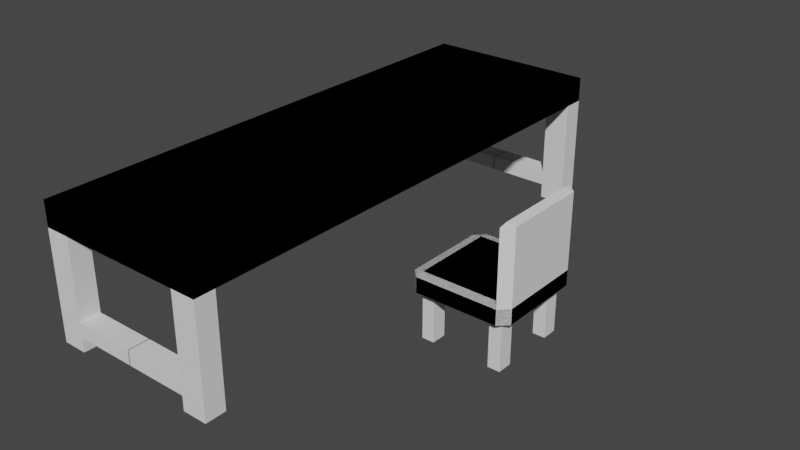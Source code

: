 # Source: desk.blend  (saved by Blender 2.82.7; exported with 4.5.12 LTS)
import bpy
from mathutils import Matrix  # noqa: F401  (used for matrix-valued properties, if any)

bpy.ops.wm.read_factory_settings(use_empty=True)
scene = bpy.context.scene
scene.name = 'Scene'

# ---- collections
col_collection = bpy.data.collections.new('Collection'); scene.collection.children.link(col_collection)

# ---- world
world_world = bpy.data.worlds.new('World'); scene.world = world_world
world_world.use_nodes = True; world_world.node_tree.nodes.clear()
_N = world_world.node_tree.nodes; _L = world_world.node_tree.links
n0 = _N.new('ShaderNodeOutputWorld'); n0.name = 'World Output'; n0.location = (300, 300)
n1 = _N.new('ShaderNodeBackground'); n1.name = 'Background'; n1.location = (10, 300)
n1.inputs[0].default_value = (0.05088, 0.05088, 0.05088, 1.0)
_L.new(n1.outputs[0], n0.inputs[0])
n0.is_active_output = True
world_world.color = (0.05088, 0.05088, 0.05088)
world_world.use_sun_shadow = False
world_world.sun_shadow_jitter_overblur = 0.0

# ---- meshes
me_cube_002 = bpy.data.meshes.new('Cube.002')
me_cube_002.from_pydata([(-1.0, -1.0, -1.0), (-1.0, -1.0, 1.0), (-1.0, 1.0, -1.0), (-1.0, 1.0, 1.0), (1.0, -1.0, -1.0), (1.0, -1.0, 1.0), (1.0, 1.0, -1.0), (1.0, 1.0, 1.0), (-1.0, 0.9196, -1.0), (-1.0, 0.9196, 1.0), (1.0, 0.9196, -1.0), (1.0, 0.9196, 1.0), (0.7174, 1.0, -1.0), (0.7174, 1.0, 1.0), (0.7174, -1.0, -1.0), (0.7174, -1.0, 1.0), (0.7174, 0.9196, 1.0), (0.7174, 0.9196, -1.0), (1.0, 0.9196, -9.738), (1.0, 1.0, -9.738), (0.7174, 1.0, -9.738), (0.7174, 0.9196, -9.738), (1.0, 1.0, -7.403), (0.7174, 1.0, -7.403), (1.0, 0.9196, -7.403), (0.7174, 0.9196, -7.403), (1.0, 1.0, -8.574), (1.0, 0.9196, -8.574), (0.7174, 0.9196, -8.574), (0.7174, 1.0, -8.574), (-0.004507, 1.0, -8.574), (-0.004507, 1.0, -7.403), (-0.004507, 0.9196, -7.403), (-0.004507, 0.9196, -8.574)], [], [(8, 9, 3, 2), (12, 13, 7, 6), (10, 11, 5, 4), (14, 15, 1, 0), (17, 10, 4, 14), (16, 9, 1, 15), (13, 3, 9, 16), (29, 26, 19, 20), (6, 7, 11, 10), (0, 1, 9, 8), (2, 12, 17, 8), (7, 13, 16, 11), (11, 16, 15, 5), (8, 17, 14, 0), (4, 5, 15, 14), (2, 3, 13, 12), (20, 19, 18, 21), (26, 27, 18, 19), (27, 28, 21, 18), (28, 29, 20, 21), (17, 12, 23, 25), (10, 17, 25, 24), (6, 10, 24, 22), (12, 6, 22, 23), (25, 23, 31, 32), (24, 25, 28, 27), (22, 24, 27, 26), (23, 22, 26, 29), (32, 31, 30, 33), (23, 29, 30, 31), (29, 28, 33, 30), (28, 25, 32, 33)])
_uv = me_cube_002.uv_layers.new(name='UVMap')
_uv.uv.foreach_set('vector', [0.375, 0.24, 0.625, 0.24, 0.625, 0.25, 0.375, 0.25, 0.375, 0.4647, 0.625, 0.4647, 0.625, 0.5, 0.375, 0.5, 0.375, 0.51, 0.625, 0.51, 0.625, 0.75, 0.375, 0.75, 0.375, 0.7853, 0.625, 0.7853, 0.625, 1.0, 0.375, 1.0, 0.3397, 0.51, 0.375, 0.51, 0.375, 0.75, 0.3397, 0.75, 0.6603, 0.51, 0.875, 0.51, 0.875, 0.75, 0.6603, 0.75, 0.6603, 0.5, 0.875, 0.5, 0.875, 0.51, 0.6603, 0.51, 0.375, 0.4647, 0.375, 0.5, 0.375, 0.5, 0.375, 0.4647, 0.375, 0.5, 0.625, 0.5, 0.625, 0.51, 0.375, 0.51, 0.375, 0.0, 0.625, 0.0, 0.625, 0.24, 0.375, 0.24, 0.125, 0.5, 0.3397, 0.5, 0.3397, 0.51, 0.125, 0.51, 0.625, 0.5, 0.6603, 0.5, 0.6603, 0.51, 0.625, 0.51, 0.625, 0.51, 0.6603, 0.51, 0.6603, 0.75, 0.625, 0.75, 0.125, 0.51, 0.3397, 0.51, 0.3397, 0.75, 0.125, 0.75, 0.375, 0.75, 0.625, 0.75, 0.625, 0.7853, 0.375, 0.7853, 0.375, 0.25, 0.625, 0.25, 0.625, 0.4647, 0.375, 0.4647, 0.3397, 0.5, 0.375, 0.5, 0.375, 0.51, 0.3397, 0.51, 0.375, 0.5, 0.375, 0.51, 0.375, 0.51, 0.375, 0.5, 0.375, 0.51, 0.3397, 0.51, 0.3397, 0.51, 0.375, 0.51, 0.3397, 0.51, 0.3397, 0.5, 0.3397, 0.5, 0.3397, 0.51, 0.3397, 0.51, 0.3397, 0.5, 0.3397, 0.5, 0.3397, 0.51, 0.375, 0.51, 0.3397, 0.51, 0.3397, 0.51, 0.375, 0.51, 0.375, 0.5, 0.375, 0.51, 0.375, 0.51, 0.375, 0.5, 0.375, 0.4647, 0.375, 0.5, 0.375, 0.5, 0.375, 0.4647, 0.3397, 0.51, 0.3397, 0.5, 0.3397, 0.5, 0.3397, 0.51, 0.375, 0.51, 0.3397, 0.51, 0.3397, 0.51, 0.375, 0.51, 0.375, 0.5, 0.375, 0.51, 0.375, 0.51, 0.375, 0.5, 0.375, 0.4647, 0.375, 0.5, 0.375, 0.5, 0.375, 0.4647, 0.3397, 0.51, 0.3397, 0.5, 0.3397, 0.5, 0.3397, 0.51, 0.375, 0.4647, 0.375, 0.4647, 0.375, 0.4647, 0.375, 0.4647, 0.3397, 0.5, 0.3397, 0.51, 0.3397, 0.51, 0.3397, 0.5, 0.3397, 0.51, 0.3397, 0.51, 0.3397, 0.51, 0.3397, 0.51])
me_cube_002.use_remesh_fix_poles = True
me_cube_002.use_remesh_preserve_attributes = False
me_cube_002.use_mirror_vertex_groups = False
me_cube_002.update()
me_cube_004 = bpy.data.meshes.new('Cube.004')
me_cube_004.from_pydata([(-0.8192, -0.8192, -1.0), (-0.8192, -1.0, -0.8192), (-1.0, -0.8192, -0.8192), (-0.8192, -1.0, 0.8192), (-0.8192, -0.8192, 1.0), (-1.0, -0.8192, 0.8192), (-0.8192, 0.8192, -1.0), (-1.0, 0.8192, -0.8192), (-0.8192, 1.0, -0.8192), (-0.8192, 0.8192, 1.0), (-0.8192, 1.0, 0.8192), (-1.0, 0.8192, 0.8192), (0.8192, -0.8192, -1.0), (1.0, -0.8192, -0.8192), (0.8192, -1.0, -0.8192), (0.8192, -0.8192, 1.0), (0.8192, -1.0, 0.8192), (1.0, -0.8192, 0.8192), (0.8192, 0.8192, -1.0), (0.8192, 1.0, -0.8192), (1.0, 0.8192, -0.8192), (0.8192, 0.8192, 1.0), (1.0, 0.8192, 0.8192), (0.8192, 1.0, 0.8192), (-0.5748, 0.8192, -1.0), (-0.5748, 1.0, -0.8192), (-0.5748, 0.8192, 1.0), (-0.5748, 1.0, 0.8192), (-0.5748, -0.8192, -1.0), (-0.5748, -1.0, -0.8192), (-0.5748, -0.8192, 1.0), (-0.5748, -1.0, 0.8192), (-0.8192, -0.521, -1.0), (-1.0, -0.521, -0.8192), (-0.8192, -0.521, 1.0), (-1.0, -0.521, 0.8192), (0.8192, -0.521, -1.0), (1.0, -0.521, -0.8192), (0.8192, -0.521, 1.0), (1.0, -0.521, 0.8192), (-0.5748, -0.521, -1.0), (-0.5748, -0.521, 1.0), (-0.8192, -0.521, -6.116), (-0.8192, -0.8192, -6.116), (-0.5748, -0.8192, -6.116), (-0.5748, -0.521, -6.116), (0.8192, -0.8192, -1.0), (0.8192, -1.0, -0.8192), (1.0, -0.8192, -0.8192), (0.8192, -1.0, 0.8192), (0.8192, -0.8192, 1.0), (1.0, -0.8192, 0.8192), (0.8192, 0.8192, -1.0), (1.0, 0.8192, -0.8192), (0.8192, 1.0, -0.8192), (0.8192, 0.8192, 1.0), (0.8192, 1.0, 0.8192), (1.0, 0.8192, 0.8192), (-0.8192, -0.8192, -1.0), (-1.0, -0.8192, -0.8192), (-0.8192, -1.0, -0.8192), (-0.8192, -0.8192, 1.0), (-0.8192, -1.0, 0.8192), (-1.0, -0.8192, 0.8192), (-0.8192, 0.8192, -1.0), (-0.8192, 1.0, -0.8192), (-1.0, 0.8192, -0.8192), (-0.8192, 0.8192, 1.0), (-1.0, 0.8192, 0.8192), (-0.8192, 1.0, 0.8192), (0.5748, 0.8192, -1.0), (0.5748, 1.0, -0.8192), (0.5748, 0.8192, 1.0), (0.5748, 1.0, 0.8192), (0.5748, -0.8192, -1.0), (0.5748, -1.0, -0.8192), (0.5748, -0.8192, 1.0), (0.5748, -1.0, 0.8192), (0.8192, -0.521, -1.0), (1.0, -0.521, -0.8192), (0.8192, -0.521, 1.0), (1.0, -0.521, 0.8192), (-0.8192, -0.521, -1.0), (-1.0, -0.521, -0.8192), (-0.8192, -0.521, 1.0), (-1.0, -0.521, 0.8192), (0.5748, -0.521, -1.0), (0.5748, -0.521, 1.0), (0.8192, -0.521, -6.116), (0.8192, -0.8192, -6.116), (0.5748, -0.8192, -6.116), (0.5748, -0.521, -6.116), (-0.8192, 0.8192, -1.0), (-0.8192, 1.0, -0.8192), (-1.0, 0.8192, -0.8192), (-0.8192, 1.0, 0.8192), (-0.8192, 0.8192, 1.0), (-1.0, 0.8192, 0.8192), (-0.8192, -0.8192, -1.0), (-1.0, -0.8192, -0.8192), (-0.8192, -1.0, -0.8192), (-0.8192, -0.8192, 1.0), (-0.8192, -1.0, 0.8192), (-1.0, -0.8192, 0.8192), (0.8192, 0.8192, -1.0), (1.0, 0.8192, -0.8192), (0.8192, 1.0, -0.8192), (0.8192, 0.8192, 1.0), (0.8192, 1.0, 0.8192), (1.0, 0.8192, 0.8192), (0.8192, -0.8192, -1.0), (0.8192, -1.0, -0.8192), (1.0, -0.8192, -0.8192), (0.8192, -0.8192, 1.0), (1.0, -0.8192, 0.8192), (0.8192, -1.0, 0.8192), (-0.5748, -0.8192, -1.0), (-0.5748, -1.0, -0.8192), (-0.5748, -0.8192, 1.0), (-0.5748, -1.0, 0.8192), (-0.5748, 0.8192, -1.0), (-0.5748, 1.0, -0.8192), (-0.5748, 0.8192, 1.0), (-0.5748, 1.0, 0.8192), (-0.8192, 0.521, -1.0), (-1.0, 0.521, -0.8192), (-0.8192, 0.521, 1.0), (-1.0, 0.521, 0.8192), (0.8192, 0.521, -1.0), (1.0, 0.521, -0.8192), (0.8192, 0.521, 1.0), (1.0, 0.521, 0.8192), (-0.5748, 0.521, -1.0), (-0.5748, 0.521, 1.0), (-0.8192, 0.521, -6.116), (-0.8192, 0.8192, -6.116), (-0.5748, 0.8192, -6.116), (-0.5748, 0.521, -6.116), (0.8192, 0.8192, -1.0), (0.8192, 1.0, -0.8192), (1.0, 0.8192, -0.8192), (0.8192, 1.0, 0.8192), (0.8192, 0.8192, 1.0), (1.0, 0.8192, 0.8192), (0.8192, -0.8192, -1.0), (1.0, -0.8192, -0.8192), (0.8192, -1.0, -0.8192), (0.8192, -0.8192, 1.0), (0.8192, -1.0, 0.8192), (1.0, -0.8192, 0.8192), (-0.8192, 0.8192, -1.0), (-1.0, 0.8192, -0.8192), (-0.8192, 1.0, -0.8192), (-0.8192, 0.8192, 1.0), (-0.8192, 1.0, 0.8192), (-1.0, 0.8192, 0.8192), (-0.8192, -0.8192, -1.0), (-0.8192, -1.0, -0.8192), (-1.0, -0.8192, -0.8192), (-0.8192, -0.8192, 1.0), (-1.0, -0.8192, 0.8192), (-0.8192, -1.0, 0.8192), (0.5748, -0.8192, -1.0), (0.5748, -1.0, -0.8192), (0.5748, -0.8192, 1.0), (0.5748, -1.0, 0.8192), (0.5748, 0.8192, -1.0), (0.5748, 1.0, -0.8192), (0.5748, 0.8192, 1.0), (0.5748, 1.0, 0.8192), (0.8192, 0.521, -1.0), (1.0, 0.521, -0.8192), (0.8192, 0.521, 1.0), (1.0, 0.521, 0.8192), (-0.8192, 0.521, -1.0), (-1.0, 0.521, -0.8192), (-0.8192, 0.521, 1.0), (-1.0, 0.521, 0.8192), (0.5748, 0.521, -1.0), (0.5748, 0.521, 1.0), (0.8192, 0.521, -6.116), (0.8192, 0.8192, -6.116), (0.5748, 0.8192, -6.116), (0.5748, 0.521, -6.116), (0.8192, 0.8192, 8.881), (1.0, 0.8192, 8.701), (1.0, -0.8192, 8.701), (0.8192, -0.8192, 8.881), (0.8192, 0.521, 8.881), (1.0, 0.521, 8.701), (1.0, 0.8192, 8.704), (0.8192, 1.0, 8.704), (0.8192, 0.8192, 8.885), (1.0, -0.8192, 8.704), (0.8192, -0.8192, 8.885), (0.8192, -1.0, 8.704)], [], [(29, 31, 3, 1), (37, 39, 17, 13), (41, 34, 4, 30), (33, 35, 11, 7), (25, 27, 23, 19), (0, 1, 2), (3, 4, 5), (6, 7, 8), (9, 10, 11), (12, 13, 14), (15, 16, 17), (18, 19, 20), (21, 22, 23), (32, 0, 2, 33), (1, 3, 5, 2), (34, 9, 11, 35), (10, 8, 7, 11), (24, 6, 8, 25), (26, 21, 23, 27), (22, 20, 19, 23), (36, 18, 20, 37), (38, 15, 17, 39), (16, 14, 13, 17), (28, 12, 14, 29), (30, 4, 3, 31), (40, 36, 12, 28), (0, 32, 42, 43), (15, 30, 31, 16), (0, 28, 29, 1), (9, 26, 27, 10), (18, 24, 25, 19), (8, 10, 27, 25), (38, 41, 30, 15), (14, 16, 31, 29), (21, 26, 41, 38), (6, 24, 40, 32), (24, 18, 36, 40), (21, 38, 39, 22), (12, 36, 37, 13), (4, 34, 35, 5), (6, 32, 33, 7), (2, 5, 35, 33), (26, 9, 34, 41), (20, 22, 39, 37), (38, 39, 37, 36, 40, 32, 33, 35, 34, 41), (42, 45, 44, 43), (32, 40, 45, 42), (40, 28, 44, 45), (28, 0, 43, 44), (75, 47, 49, 77), (83, 59, 63, 85), (87, 76, 50, 80), (79, 53, 57, 81), (71, 65, 69, 73), (46, 48, 47), (49, 51, 50), (52, 54, 53), (55, 57, 56), (58, 60, 59), (61, 63, 62), (64, 66, 65), (67, 69, 68), (78, 79, 48, 46), (47, 48, 51, 49), (80, 81, 57, 55), (56, 57, 53, 54), (70, 71, 54, 52), (72, 73, 69, 67), (68, 69, 65, 66), (82, 83, 66, 64), (84, 85, 63, 61), (62, 63, 59, 60), (74, 75, 60, 58), (76, 77, 49, 50), (86, 74, 58, 82), (46, 89, 88, 78), (61, 62, 77, 76), (46, 47, 75, 74), (55, 56, 73, 72), (64, 65, 71, 70), (54, 71, 73, 56), (84, 61, 76, 87), (60, 75, 77, 62), (67, 84, 87, 72), (52, 78, 86, 70), (70, 86, 82, 64), (67, 68, 85, 84), (58, 59, 83, 82), (50, 51, 81, 80), (52, 53, 79, 78), (48, 79, 81, 51), (72, 87, 80, 55), (66, 83, 85, 68), (84, 87, 80, 81, 79, 78, 86, 82, 83, 85), (88, 89, 90, 91), (78, 88, 91, 86), (86, 91, 90, 74), (74, 90, 89, 46), (121, 93, 95, 123), (129, 105, 109, 131), (133, 122, 96, 126), (125, 99, 103, 127), (117, 111, 115, 119), (92, 94, 93), (95, 97, 96), (98, 100, 99), (101, 103, 102), (104, 106, 105), (107, 109, 108), (110, 112, 111), (113, 115, 114), (124, 125, 94, 92), (93, 94, 97, 95), (126, 127, 103, 101), (102, 103, 99, 100), (116, 117, 100, 98), (118, 119, 115, 113), (114, 115, 111, 112), (128, 129, 112, 110), (130, 131, 109, 107), (108, 109, 105, 106), (120, 121, 106, 104), (122, 123, 95, 96), (132, 120, 104, 128), (92, 135, 134, 124), (107, 108, 123, 122), (92, 93, 121, 120), (101, 102, 119, 118), (110, 111, 117, 116), (100, 117, 119, 102), (130, 107, 122, 133), (106, 121, 123, 108), (113, 130, 133, 118), (98, 124, 132, 116), (116, 132, 128, 110), (113, 114, 131, 130), (104, 105, 129, 128), (96, 97, 127, 126), (98, 99, 125, 124), (94, 125, 127, 97), (118, 133, 126, 101), (112, 129, 131, 114), (130, 133, 126, 127, 125, 124, 132, 128, 129, 131), (134, 135, 136, 137), (124, 134, 137, 132), (132, 137, 136, 120), (120, 136, 135, 92), (167, 169, 141, 139), (175, 177, 155, 151), (179, 172, 142, 168), (171, 173, 149, 145), (163, 165, 161, 157), (138, 139, 140), (143, 141, 191, 190), (144, 145, 146), (142, 143, 190, 192), (150, 151, 152), (153, 154, 155), (156, 157, 158), (159, 160, 161), (170, 138, 140, 171), (139, 141, 143, 140), (149, 173, 189, 186), (148, 146, 145, 149), (162, 144, 146, 163), (164, 159, 161, 165), (160, 158, 157, 161), (174, 156, 158, 175), (176, 153, 155, 177), (154, 152, 151, 155), (166, 150, 152, 167), (168, 142, 141, 169), (178, 174, 150, 166), (138, 170, 180, 181), (153, 168, 169, 154), (138, 166, 167, 139), (147, 164, 165, 148), (156, 162, 163, 157), (146, 148, 165, 163), (176, 179, 168, 153), (152, 154, 169, 167), (159, 164, 179, 176), (144, 162, 178, 170), (162, 156, 174, 178), (159, 176, 177, 160), (150, 174, 175, 151), (143, 142, 184, 185), (144, 170, 171, 145), (140, 143, 173, 171), (164, 147, 172, 179), (158, 160, 177, 175), (176, 177, 175, 174, 178, 170, 171, 173, 172, 179), (180, 183, 182, 181), (170, 178, 183, 180), (178, 166, 182, 183), (166, 138, 181, 182), (188, 187, 186, 189), (184, 188, 189, 185), (172, 147, 187, 188), (142, 172, 188, 184), (147, 149, 186, 187), (173, 143, 185, 189), (191, 192, 190), (194, 195, 193), (147, 148, 195, 194), (141, 142, 192, 191), (148, 149, 193, 195), (149, 147, 194, 193)])
_uv = me_cube_004.uv_layers.new(name='UVMap')
_uv.uv.foreach_set('vector', [0.3976, 0.9468, 0.6024, 0.9468, 0.6024, 0.9774, 0.3976, 0.9774, 0.3976, 0.6901, 0.6024, 0.6901, 0.6024, 0.7274, 0.3976, 0.7274, 0.8218, 0.6901, 0.8524, 0.6901, 0.8524, 0.7274, 0.8218, 0.7274, 0.3976, 0.05988, 0.6024, 0.05988, 0.6024, 0.2274, 0.3976, 0.2274, 0.3976, 0.3032, 0.6024, 0.3032, 0.6024, 0.4774, 0.3976, 0.4774, 0.1476, 0.7274, 0.1476, 0.75, 0.125, 0.7274, 0.6024, 0.9774, 0.625, 0.9774, 0.6024, 1.0, 0.1476, 0.5226, 0.125, 0.5226, 0.1476, 0.5, 0.8524, 0.5226, 0.8524, 0.5, 0.875, 0.5226, 0.3524, 0.7274, 0.375, 0.7274, 0.3524, 0.75, 0.6476, 0.7274, 0.6476, 0.75, 0.625, 0.7274, 0.3524, 0.5226, 0.3524, 0.5, 0.375, 0.5226, 0.6476, 0.5226, 0.625, 0.5226, 0.6476, 0.5, 0.1476, 0.6901, 0.1476, 0.7274, 0.125, 0.7274, 0.125, 0.6901, 0.3976, 0.9774, 0.6024, 0.9774, 0.6024, 1.0, 0.3976, 1.0, 0.8524, 0.6901, 0.8524, 0.5226, 0.875, 0.5226, 0.875, 0.6901, 0.6024, 0.2726, 0.3976, 0.2726, 0.3976, 0.2274, 0.6024, 0.2274, 0.1782, 0.5226, 0.1476, 0.5226, 0.1476, 0.5, 0.1782, 0.5, 0.8218, 0.5226, 0.6476, 0.5226, 0.6476, 0.5, 0.8218, 0.5, 0.6024, 0.5226, 0.3976, 0.5226, 0.3976, 0.4774, 0.6024, 0.4774, 0.3524, 0.6901, 0.3524, 0.5226, 0.3976, 0.5226, 0.3976, 0.6901, 0.6476, 0.6901, 0.6476, 0.7274, 0.6024, 0.7274, 0.6024, 0.6901, 0.6024, 0.7726, 0.3976, 0.7726, 0.3976, 0.7274, 0.6024, 0.7274, 0.1782, 0.7274, 0.3524, 0.7274, 0.3524, 0.75, 0.1782, 0.75, 0.8218, 0.7274, 0.8524, 0.7274, 0.8524, 0.75, 0.8218, 0.75, 0.1782, 0.6901, 0.3524, 0.6901, 0.3524, 0.7274, 0.1782, 0.7274, 0.1476, 0.7274, 0.1476, 0.6901, 0.1476, 0.6901, 0.1476, 0.7274, 0.6476, 0.7274, 0.8218, 0.7274, 0.8218, 0.75, 0.6476, 0.75, 0.1476, 0.7274, 0.1782, 0.7274, 0.1782, 0.75, 0.1476, 0.75, 0.8524, 0.5226, 0.8218, 0.5226, 0.8218, 0.5, 0.8524, 0.5, 0.3524, 0.5226, 0.1782, 0.5226, 0.1782, 0.5, 0.3524, 0.5, 0.3976, 0.2726, 0.6024, 0.2726, 0.6024, 0.3032, 0.3976, 0.3032, 0.6476, 0.6901, 0.8218, 0.6901, 0.8218, 0.7274, 0.6476, 0.7274, 0.3976, 0.7726, 0.6024, 0.7726, 0.6024, 0.9468, 0.3976, 0.9468, 0.6476, 0.5226, 0.8218, 0.5226, 0.8218, 0.6901, 0.6476, 0.6901, 0.1476, 0.5226, 0.1782, 0.5226, 0.1782, 0.6901, 0.1476, 0.6901, 0.1782, 0.5226, 0.3524, 0.5226, 0.3524, 0.6901, 0.1782, 0.6901, 0.6476, 0.5226, 0.6476, 0.6901, 0.6024, 0.6901, 0.6024, 0.5226, 0.3524, 0.7274, 0.3524, 0.6901, 0.3976, 0.6901, 0.3976, 0.7274, 0.8524, 0.7274, 0.8524, 0.6901, 0.875, 0.6901, 0.875, 0.7274, 0.1476, 0.5226, 0.1476, 0.6901, 0.125, 0.6901, 0.125, 0.5226, 0.3976, 0.02259, 0.6024, 0.02259, 0.6024, 0.05988, 0.3976, 0.05988, 0.8218, 0.5226, 0.8524, 0.5226, 0.8524, 0.6901, 0.8218, 0.6901, 0.3976, 0.5226, 0.6024, 0.5226, 0.6024, 0.6901, 0.3976, 0.6901, 0.0, 0.0, 0.0, 0.0, 0.0, 0.0, 0.0, 0.0, 0.0, 0.0, 0.0, 0.0, 0.0, 0.0, 0.0, 0.0, 0.0, 0.0, 0.0, 0.0, 0.1476, 0.6901, 0.1782, 0.6901, 0.1782, 0.7274, 0.1476, 0.7274, 0.1476, 0.6901, 0.1782, 0.6901, 0.1782, 0.6901, 0.1476, 0.6901, 0.1782, 0.6901, 0.1782, 0.7274, 0.1782, 0.7274, 0.1782, 0.6901, 0.1782, 0.7274, 0.1476, 0.7274, 0.1476, 0.7274, 0.1782, 0.7274, 0.3976, 0.9468, 0.3976, 0.9774, 0.6024, 0.9774, 0.6024, 0.9468, 0.3976, 0.6901, 0.3976, 0.7274, 0.6024, 0.7274, 0.6024, 0.6901, 0.8218, 0.6901, 0.8218, 0.7274, 0.8524, 0.7274, 0.8524, 0.6901, 0.3976, 0.05988, 0.3976, 0.2274, 0.6024, 0.2274, 0.6024, 0.05988, 0.3976, 0.3032, 0.3976, 0.4774, 0.6024, 0.4774, 0.6024, 0.3032, 0.1476, 0.7274, 0.125, 0.7274, 0.1476, 0.75, 0.6024, 0.9774, 0.6024, 1.0, 0.625, 0.9774, 0.1476, 0.5226, 0.1476, 0.5, 0.125, 0.5226, 0.8524, 0.5226, 0.875, 0.5226, 0.8524, 0.5, 0.3524, 0.7274, 0.3524, 0.75, 0.375, 0.7274, 0.6476, 0.7274, 0.625, 0.7274, 0.6476, 0.75, 0.3524, 0.5226, 0.375, 0.5226, 0.3524, 0.5, 0.6476, 0.5226, 0.6476, 0.5, 0.625, 0.5226, 0.1476, 0.6901, 0.125, 0.6901, 0.125, 0.7274, 0.1476, 0.7274, 0.3976, 0.9774, 0.3976, 1.0, 0.6024, 1.0, 0.6024, 0.9774, 0.8524, 0.6901, 0.875, 0.6901, 0.875, 0.5226, 0.8524, 0.5226, 0.6024, 0.2726, 0.6024, 0.2274, 0.3976, 0.2274, 0.3976, 0.2726, 0.1782, 0.5226, 0.1782, 0.5, 0.1476, 0.5, 0.1476, 0.5226, 0.8218, 0.5226, 0.8218, 0.5, 0.6476, 0.5, 0.6476, 0.5226, 0.6024, 0.5226, 0.6024, 0.4774, 0.3976, 0.4774, 0.3976, 0.5226, 0.3524, 0.6901, 0.3976, 0.6901, 0.3976, 0.5226, 0.3524, 0.5226, 0.6476, 0.6901, 0.6024, 0.6901, 0.6024, 0.7274, 0.6476, 0.7274, 0.6024, 0.7726, 0.6024, 0.7274, 0.3976, 0.7274, 0.3976, 0.7726, 0.1782, 0.7274, 0.1782, 0.75, 0.3524, 0.75, 0.3524, 0.7274, 0.8218, 0.7274, 0.8218, 0.75, 0.8524, 0.75, 0.8524, 0.7274, 0.1782, 0.6901, 0.1782, 0.7274, 0.3524, 0.7274, 0.3524, 0.6901, 0.1476, 0.7274, 0.1476, 0.7274, 0.1476, 0.6901, 0.1476, 0.6901, 0.6476, 0.7274, 0.6476, 0.75, 0.8218, 0.75, 0.8218, 0.7274, 0.1476, 0.7274, 0.1476, 0.75, 0.1782, 0.75, 0.1782, 0.7274, 0.8524, 0.5226, 0.8524, 0.5, 0.8218, 0.5, 0.8218, 0.5226, 0.3524, 0.5226, 0.3524, 0.5, 0.1782, 0.5, 0.1782, 0.5226, 0.3976, 0.2726, 0.3976, 0.3032, 0.6024, 0.3032, 0.6024, 0.2726, 0.6476, 0.6901, 0.6476, 0.7274, 0.8218, 0.7274, 0.8218, 0.6901, 0.3976, 0.7726, 0.3976, 0.9468, 0.6024, 0.9468, 0.6024, 0.7726, 0.6476, 0.5226, 0.6476, 0.6901, 0.8218, 0.6901, 0.8218, 0.5226, 0.1476, 0.5226, 0.1476, 0.6901, 0.1782, 0.6901, 0.1782, 0.5226, 0.1782, 0.5226, 0.1782, 0.6901, 0.3524, 0.6901, 0.3524, 0.5226, 0.6476, 0.5226, 0.6024, 0.5226, 0.6024, 0.6901, 0.6476, 0.6901, 0.3524, 0.7274, 0.3976, 0.7274, 0.3976, 0.6901, 0.3524, 0.6901, 0.8524, 0.7274, 0.875, 0.7274, 0.875, 0.6901, 0.8524, 0.6901, 0.1476, 0.5226, 0.125, 0.5226, 0.125, 0.6901, 0.1476, 0.6901, 0.3976, 0.02259, 0.3976, 0.05988, 0.6024, 0.05988, 0.6024, 0.02259, 0.8218, 0.5226, 0.8218, 0.6901, 0.8524, 0.6901, 0.8524, 0.5226, 0.3976, 0.5226, 0.3976, 0.6901, 0.6024, 0.6901, 0.6024, 0.5226, 0.0, 0.0, 0.0, 0.0, 0.0, 0.0, 0.0, 0.0, 0.0, 0.0, 0.0, 0.0, 0.0, 0.0, 0.0, 0.0, 0.0, 0.0, 0.0, 0.0, 0.1476, 0.6901, 0.1476, 0.7274, 0.1782, 0.7274, 0.1782, 0.6901, 0.1476, 0.6901, 0.1476, 0.6901, 0.1782, 0.6901, 0.1782, 0.6901, 0.1782, 0.6901, 0.1782, 0.6901, 0.1782, 0.7274, 0.1782, 0.7274, 0.1782, 0.7274, 0.1782, 0.7274, 0.1476, 0.7274, 0.1476, 0.7274, 0.3976, 0.9468, 0.3976, 0.9774, 0.6024, 0.9774, 0.6024, 0.9468, 0.3976, 0.6901, 0.3976, 0.7274, 0.6024, 0.7274, 0.6024, 0.6901, 0.8218, 0.6901, 0.8218, 0.7274, 0.8524, 0.7274, 0.8524, 0.6901, 0.3976, 0.05988, 0.3976, 0.2274, 0.6024, 0.2274, 0.6024, 0.05988, 0.3976, 0.3032, 0.3976, 0.4774, 0.6024, 0.4774, 0.6024, 0.3032, 0.1476, 0.7274, 0.125, 0.7274, 0.1476, 0.75, 0.6024, 0.9774, 0.6024, 1.0, 0.625, 0.9774, 0.1476, 0.5226, 0.1476, 0.5, 0.125, 0.5226, 0.8524, 0.5226, 0.875, 0.5226, 0.8524, 0.5, 0.3524, 0.7274, 0.3524, 0.75, 0.375, 0.7274, 0.6476, 0.7274, 0.625, 0.7274, 0.6476, 0.75, 0.3524, 0.5226, 0.375, 0.5226, 0.3524, 0.5, 0.6476, 0.5226, 0.6476, 0.5, 0.625, 0.5226, 0.1476, 0.6901, 0.125, 0.6901, 0.125, 0.7274, 0.1476, 0.7274, 0.3976, 0.9774, 0.3976, 1.0, 0.6024, 1.0, 0.6024, 0.9774, 0.8524, 0.6901, 0.875, 0.6901, 0.875, 0.5226, 0.8524, 0.5226, 0.6024, 0.2726, 0.6024, 0.2274, 0.3976, 0.2274, 0.3976, 0.2726, 0.1782, 0.5226, 0.1782, 0.5, 0.1476, 0.5, 0.1476, 0.5226, 0.8218, 0.5226, 0.8218, 0.5, 0.6476, 0.5, 0.6476, 0.5226, 0.6024, 0.5226, 0.6024, 0.4774, 0.3976, 0.4774, 0.3976, 0.5226, 0.3524, 0.6901, 0.3976, 0.6901, 0.3976, 0.5226, 0.3524, 0.5226, 0.6476, 0.6901, 0.6024, 0.6901, 0.6024, 0.7274, 0.6476, 0.7274, 0.6024, 0.7726, 0.6024, 0.7274, 0.3976, 0.7274, 0.3976, 0.7726, 0.1782, 0.7274, 0.1782, 0.75, 0.3524, 0.75, 0.3524, 0.7274, 0.8218, 0.7274, 0.8218, 0.75, 0.8524, 0.75, 0.8524, 0.7274, 0.1782, 0.6901, 0.1782, 0.7274, 0.3524, 0.7274, 0.3524, 0.6901, 0.1476, 0.7274, 0.1476, 0.7274, 0.1476, 0.6901, 0.1476, 0.6901, 0.6476, 0.7274, 0.6476, 0.75, 0.8218, 0.75, 0.8218, 0.7274, 0.1476, 0.7274, 0.1476, 0.75, 0.1782, 0.75, 0.1782, 0.7274, 0.8524, 0.5226, 0.8524, 0.5, 0.8218, 0.5, 0.8218, 0.5226, 0.3524, 0.5226, 0.3524, 0.5, 0.1782, 0.5, 0.1782, 0.5226, 0.3976, 0.2726, 0.3976, 0.3032, 0.6024, 0.3032, 0.6024, 0.2726, 0.6476, 0.6901, 0.6476, 0.7274, 0.8218, 0.7274, 0.8218, 0.6901, 0.3976, 0.7726, 0.3976, 0.9468, 0.6024, 0.9468, 0.6024, 0.7726, 0.6476, 0.5226, 0.6476, 0.6901, 0.8218, 0.6901, 0.8218, 0.5226, 0.1476, 0.5226, 0.1476, 0.6901, 0.1782, 0.6901, 0.1782, 0.5226, 0.1782, 0.5226, 0.1782, 0.6901, 0.3524, 0.6901, 0.3524, 0.5226, 0.6476, 0.5226, 0.6024, 0.5226, 0.6024, 0.6901, 0.6476, 0.6901, 0.3524, 0.7274, 0.3976, 0.7274, 0.3976, 0.6901, 0.3524, 0.6901, 0.8524, 0.7274, 0.875, 0.7274, 0.875, 0.6901, 0.8524, 0.6901, 0.1476, 0.5226, 0.125, 0.5226, 0.125, 0.6901, 0.1476, 0.6901, 0.3976, 0.02259, 0.3976, 0.05988, 0.6024, 0.05988, 0.6024, 0.02259, 0.8218, 0.5226, 0.8218, 0.6901, 0.8524, 0.6901, 0.8524, 0.5226, 0.3976, 0.5226, 0.3976, 0.6901, 0.6024, 0.6901, 0.6024, 0.5226, 0.0, 0.0, 0.0, 0.0, 0.0, 0.0, 0.0, 0.0, 0.0, 0.0, 0.0, 0.0, 0.0, 0.0, 0.0, 0.0, 0.0, 0.0, 0.0, 0.0, 0.1476, 0.6901, 0.1476, 0.7274, 0.1782, 0.7274, 0.1782, 0.6901, 0.1476, 0.6901, 0.1476, 0.6901, 0.1782, 0.6901, 0.1782, 0.6901, 0.1782, 0.6901, 0.1782, 0.6901, 0.1782, 0.7274, 0.1782, 0.7274, 0.1782, 0.7274, 0.1782, 0.7274, 0.1476, 0.7274, 0.1476, 0.7274, 0.3976, 0.9468, 0.6024, 0.9468, 0.6024, 0.9774, 0.3976, 0.9774, 0.3976, 0.6901, 0.6024, 0.6901, 0.6024, 0.7274, 0.3976, 0.7274, 0.8218, 0.6901, 0.8524, 0.6901, 0.8524, 0.7274, 0.8218, 0.7274, 0.3976, 0.05988, 0.6024, 0.05988, 0.6024, 0.2274, 0.3976, 0.2274, 0.3976, 0.3032, 0.6024, 0.3032, 0.6024, 0.4774, 0.3976, 0.4774, 0.1476, 0.7274, 0.1476, 0.75, 0.125, 0.7274, 0.6024, 1.0, 0.6024, 0.9774, 0.6024, 0.9774, 0.6024, 1.0, 0.1476, 0.5226, 0.125, 0.5226, 0.1476, 0.5, 0.625, 0.9774, 0.6024, 1.0, 0.6024, 1.0, 0.625, 0.9774, 0.3524, 0.7274, 0.375, 0.7274, 0.3524, 0.75, 0.6476, 0.7274, 0.6476, 0.75, 0.625, 0.7274, 0.3524, 0.5226, 0.3524, 0.5, 0.375, 0.5226, 0.6476, 0.5226, 0.625, 0.5226, 0.6476, 0.5, 0.1476, 0.6901, 0.1476, 0.7274, 0.125, 0.7274, 0.125, 0.6901, 0.3976, 0.9774, 0.6024, 0.9774, 0.6024, 1.0, 0.3976, 1.0, 0.6024, 0.2274, 0.6024, 0.05988, 0.6024, 0.05988, 0.6024, 0.2274, 0.6024, 0.2726, 0.3976, 0.2726, 0.3976, 0.2274, 0.6024, 0.2274, 0.1782, 0.5226, 0.1476, 0.5226, 0.1476, 0.5, 0.1782, 0.5, 0.8218, 0.5226, 0.6476, 0.5226, 0.6476, 0.5, 0.8218, 0.5, 0.6024, 0.5226, 0.3976, 0.5226, 0.3976, 0.4774, 0.6024, 0.4774, 0.3524, 0.6901, 0.3524, 0.5226, 0.3976, 0.5226, 0.3976, 0.6901, 0.6476, 0.6901, 0.6476, 0.7274, 0.6024, 0.7274, 0.6024, 0.6901, 0.6024, 0.7726, 0.3976, 0.7726, 0.3976, 0.7274, 0.6024, 0.7274, 0.1782, 0.7274, 0.3524, 0.7274, 0.3524, 0.75, 0.1782, 0.75, 0.8218, 0.7274, 0.8524, 0.7274, 0.8524, 0.75, 0.8218, 0.75, 0.1782, 0.6901, 0.3524, 0.6901, 0.3524, 0.7274, 0.1782, 0.7274, 0.1476, 0.7274, 0.1476, 0.6901, 0.1476, 0.6901, 0.1476, 0.7274, 0.6476, 0.7274, 0.8218, 0.7274, 0.8218, 0.75, 0.6476, 0.75, 0.1476, 0.7274, 0.1782, 0.7274, 0.1782, 0.75, 0.1476, 0.75, 0.8524, 0.5226, 0.8218, 0.5226, 0.8218, 0.5, 0.8524, 0.5, 0.3524, 0.5226, 0.1782, 0.5226, 0.1782, 0.5, 0.3524, 0.5, 0.3976, 0.2726, 0.6024, 0.2726, 0.6024, 0.3032, 0.3976, 0.3032, 0.6476, 0.6901, 0.8218, 0.6901, 0.8218, 0.7274, 0.6476, 0.7274, 0.3976, 0.7726, 0.6024, 0.7726, 0.6024, 0.9468, 0.3976, 0.9468, 0.6476, 0.5226, 0.8218, 0.5226, 0.8218, 0.6901, 0.6476, 0.6901, 0.1476, 0.5226, 0.1782, 0.5226, 0.1782, 0.6901, 0.1476, 0.6901, 0.1782, 0.5226, 0.3524, 0.5226, 0.3524, 0.6901, 0.1782, 0.6901, 0.6476, 0.5226, 0.6476, 0.6901, 0.6024, 0.6901, 0.6024, 0.5226, 0.3524, 0.7274, 0.3524, 0.6901, 0.3976, 0.6901, 0.3976, 0.7274, 0.6024, 1.0, 0.625, 0.9774, 0.625, 0.9774, 0.6024, 1.0, 0.1476, 0.5226, 0.1476, 0.6901, 0.125, 0.6901, 0.125, 0.5226, 0.3976, 0.02259, 0.6024, 0.02259, 0.6024, 0.05988, 0.3976, 0.05988, 0.8218, 0.5226, 0.8524, 0.5226, 0.8524, 0.6901, 0.8218, 0.6901, 0.3976, 0.5226, 0.6024, 0.5226, 0.6024, 0.6901, 0.3976, 0.6901, 0.0, 0.0, 0.0, 0.0, 0.0, 0.0, 0.0, 0.0, 0.0, 0.0, 0.0, 0.0, 0.0, 0.0, 0.0, 0.0, 0.0, 0.0, 0.0, 0.0, 0.1476, 0.6901, 0.1782, 0.6901, 0.1782, 0.7274, 0.1476, 0.7274, 0.1476, 0.6901, 0.1782, 0.6901, 0.1782, 0.6901, 0.1476, 0.6901, 0.1782, 0.6901, 0.1782, 0.7274, 0.1782, 0.7274, 0.1782, 0.6901, 0.1782, 0.7274, 0.1476, 0.7274, 0.1476, 0.7274, 0.1782, 0.7274, 0.8524, 0.6901, 0.8524, 0.5226, 0.875, 0.5226, 0.875, 0.6901, 0.8524, 0.7274, 0.8524, 0.6901, 0.875, 0.6901, 0.875, 0.7274, 0.8524, 0.6901, 0.8524, 0.5226, 0.8524, 0.5226, 0.8524, 0.6901, 0.8524, 0.7274, 0.8524, 0.6901, 0.8524, 0.6901, 0.8524, 0.7274, 0.8524, 0.5226, 0.875, 0.5226, 0.875, 0.5226, 0.8524, 0.5226, 0.6024, 0.05988, 0.6024, 0.02259, 0.6024, 0.02259, 0.6024, 0.05988, 0.6024, 0.9774, 0.625, 0.9774, 0.6024, 1.0, 0.8524, 0.5226, 0.8524, 0.5, 0.875, 0.5226, 0.8524, 0.5226, 0.8524, 0.5, 0.8524, 0.5, 0.8524, 0.5226, 0.8524, 0.75, 0.8524, 0.7274, 0.8524, 0.7274, 0.8524, 0.75, 0.6024, 0.2726, 0.6024, 0.2274, 0.6024, 0.2274, 0.6024, 0.2726, 0.875, 0.5226, 0.8524, 0.5226, 0.8524, 0.5226, 0.875, 0.5226])
me_cube_004.use_remesh_fix_poles = True
me_cube_004.use_remesh_preserve_attributes = False
me_cube_004.use_mirror_vertex_groups = False
me_cube_004.update()

# ---- objects
ob_empty = bpy.data.objects.new('Empty', None)
ob_cube_003 = bpy.data.objects.new('Cube.003', me_cube_002)
ob_cube = bpy.data.objects.new('Cube', me_cube_004)

# ---- transforms, parenting, visibility, modifiers, constraints
ob_empty.location = (0.0, 0.0, 0.0)
ob_empty.lineart.crease_threshold = 0.0
ob_cube_003.location = (0.0, 0.0, 1.526)
ob_cube_003.scale = (1.0, 2.938, 0.1419)
ob_cube_003.lineart.crease_threshold = 0.0
_m = ob_cube_003.modifiers.new('Mirror', 'MIRROR')
_m.use_axis = (True, True, False)
ob_cube.location = (1.88, 0.0, 0.621)
ob_cube.scale = (0.5715, 0.5773, 0.1066)
ob_cube.lineart.crease_threshold = 0.0

# ---- collection membership
col_collection.objects.link(ob_empty)
col_collection.objects.link(ob_cube_003)
col_collection.objects.link(ob_cube)

# ---- scene / render settings (as saved in the file)
scene.frame_start = 1; scene.frame_end = 250; scene.frame_set(1)
scene.render.engine = 'BLENDER_EEVEE_NEXT'
scene.cycles.use_denoising = False
scene.cycles.samples = 128
scene.cycles.sampling_pattern = 'TABULATED_SOBOL'
scene.cycles.use_adaptive_sampling = False
scene.cycles.use_light_tree = False
scene.view_settings.view_transform = 'Filmic'
bpy.context.view_layer.update()

# ---- added for rendering (the .blend has no active camera and no usable light): camera, sun
cam_auto = bpy.data.cameras.new('AutoCamera')
cam_auto.lens = 50.0
cam_auto.sensor_width = 36.0
cam_auto.clip_end = 1000.0
ob_auto_camera = bpy.data.objects.new('AutoCamera', cam_auto)
scene.collection.objects.link(ob_auto_camera)
ob_auto_camera.location = (7.22483, -7.79867, 6.01737)
ob_auto_camera.rotation_euler = (1.09748, -7.21219e-08, 0.694738)
scene.camera = ob_auto_camera
light_auto_sun = bpy.data.lights.new('AutoSun', 'SUN')
light_auto_sun.energy = 3.0
light_auto_sun.angle = 0.0523599
ob_auto_sun = bpy.data.objects.new('AutoSun', light_auto_sun)
scene.collection.objects.link(ob_auto_sun)
ob_auto_sun.rotation_euler = (0.872665, 0.174533, 0.523599)
bpy.context.view_layer.update()
